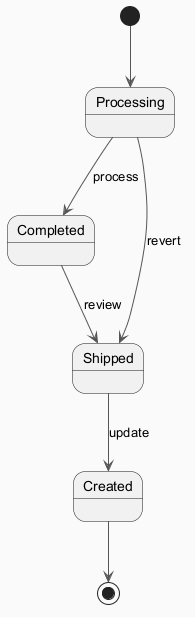

The diagram above was rendered by PlantUML. Its source (embedded in the PNG):
@startuml
skinparam backgroundColor #FAFAFA
skinparam classBackgroundColor #FFF3E0
skinparam classBorderColor #E65100
skinparam ArrowColor #555555
[*] --> Processing
Processing --> Completed : process
Completed --> Shipped : review
Shipped --> Created : update
Processing --> Shipped : revert
Created --> [*]
@enduml